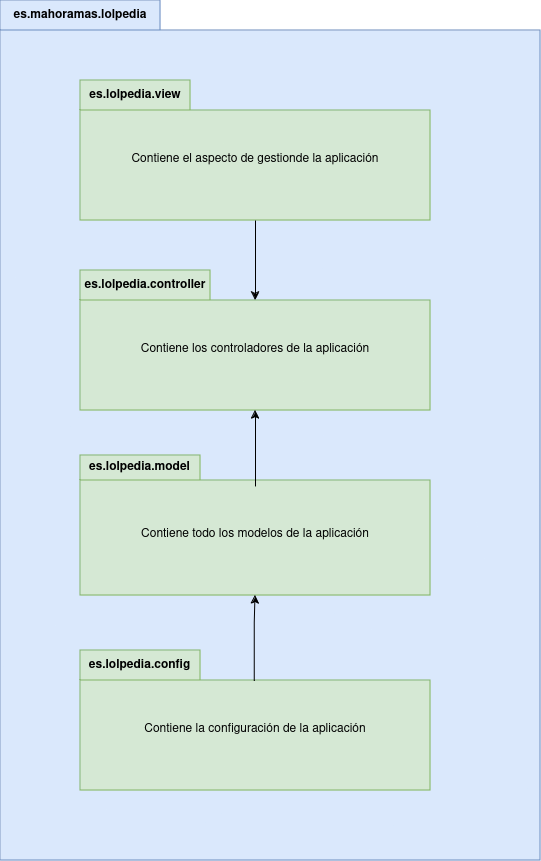

The diagram above was exported from draw.io. Its source (the exported page's mxGraphModel, read from the mxfile embedded in the PNG):
<mxGraphModel dx="1687" dy="882" grid="1" gridSize="10" guides="1" tooltips="1" connect="1" arrows="1" fold="1" page="1" pageScale="1" pageWidth="850" pageHeight="1100" math="0" shadow="0">
  <root>
    <mxCell id="0" />
    <mxCell id="1" parent="0" />
    <mxCell id="f5mK3MdMg_kiVylEdXSW-1" value="es.mahoramas.lolpedia" style="shape=folder;fontStyle=1;tabWidth=160;tabHeight=30;tabPosition=left;html=1;boundedLbl=1;labelInHeader=1;container=1;collapsible=0;whiteSpace=wrap;fillColor=#dae8fc;strokeColor=#6c8ebf;" vertex="1" parent="1">
      <mxGeometry x="150" y="30" width="540" height="860" as="geometry" />
    </mxCell>
    <mxCell id="f5mK3MdMg_kiVylEdXSW-2" value="" style="html=1;strokeColor=none;resizeWidth=1;resizeHeight=1;fillColor=none;part=1;connectable=0;allowArrows=0;deletable=0;whiteSpace=wrap;" vertex="1" parent="f5mK3MdMg_kiVylEdXSW-1">
      <mxGeometry width="540" height="549.3980582524272" relative="1" as="geometry">
        <mxPoint y="30" as="offset" />
      </mxGeometry>
    </mxCell>
    <mxCell id="f5mK3MdMg_kiVylEdXSW-8" value="es.lolpedia.view" style="shape=folder;fontStyle=1;tabWidth=110;tabHeight=30;tabPosition=left;html=1;boundedLbl=1;labelInHeader=1;container=1;collapsible=0;whiteSpace=wrap;fillColor=#d5e8d4;strokeColor=#82b366;" vertex="1" parent="f5mK3MdMg_kiVylEdXSW-1">
      <mxGeometry x="80" y="80" width="350" height="140" as="geometry" />
    </mxCell>
    <mxCell id="f5mK3MdMg_kiVylEdXSW-9" value="Contiene el aspecto de gestionde la aplicación" style="html=1;strokeColor=none;resizeWidth=1;resizeHeight=1;fillColor=none;part=1;connectable=0;allowArrows=0;deletable=0;whiteSpace=wrap;" vertex="1" parent="f5mK3MdMg_kiVylEdXSW-8">
      <mxGeometry width="350" height="98" relative="1" as="geometry">
        <mxPoint y="30" as="offset" />
      </mxGeometry>
    </mxCell>
    <mxCell id="f5mK3MdMg_kiVylEdXSW-10" value="es.lolpedia.controller" style="shape=folder;fontStyle=1;tabWidth=130;tabHeight=30;tabPosition=left;html=1;boundedLbl=1;labelInHeader=1;container=1;collapsible=0;whiteSpace=wrap;fillColor=#d5e8d4;strokeColor=#82b366;" vertex="1" parent="f5mK3MdMg_kiVylEdXSW-1">
      <mxGeometry x="80" y="270" width="350" height="140" as="geometry" />
    </mxCell>
    <mxCell id="f5mK3MdMg_kiVylEdXSW-11" value="Contiene los controladores de la aplicación" style="html=1;strokeColor=none;resizeWidth=1;resizeHeight=1;fillColor=none;part=1;connectable=0;allowArrows=0;deletable=0;whiteSpace=wrap;" vertex="1" parent="f5mK3MdMg_kiVylEdXSW-10">
      <mxGeometry width="350" height="98" relative="1" as="geometry">
        <mxPoint y="30" as="offset" />
      </mxGeometry>
    </mxCell>
    <mxCell id="f5mK3MdMg_kiVylEdXSW-12" value="es.lolpedia.model" style="shape=folder;fontStyle=1;tabWidth=120;tabHeight=25;tabPosition=left;html=1;boundedLbl=1;labelInHeader=1;container=1;collapsible=0;whiteSpace=wrap;fillColor=#d5e8d4;strokeColor=#82b366;" vertex="1" parent="f5mK3MdMg_kiVylEdXSW-1">
      <mxGeometry x="80" y="455" width="350" height="140" as="geometry" />
    </mxCell>
    <mxCell id="f5mK3MdMg_kiVylEdXSW-13" value="Contiene todo los modelos de la aplicación" style="html=1;strokeColor=none;resizeWidth=1;resizeHeight=1;fillColor=none;part=1;connectable=0;allowArrows=0;deletable=0;whiteSpace=wrap;" vertex="1" parent="f5mK3MdMg_kiVylEdXSW-12">
      <mxGeometry width="350" height="98" relative="1" as="geometry">
        <mxPoint y="30" as="offset" />
      </mxGeometry>
    </mxCell>
    <mxCell id="f5mK3MdMg_kiVylEdXSW-14" value="es.lolpedia.config" style="shape=folder;fontStyle=1;tabWidth=120;tabHeight=30;tabPosition=left;html=1;boundedLbl=1;labelInHeader=1;container=1;collapsible=0;whiteSpace=wrap;fillColor=#d5e8d4;strokeColor=#82b366;" vertex="1" parent="f5mK3MdMg_kiVylEdXSW-1">
      <mxGeometry x="80" y="650" width="350" height="140" as="geometry" />
    </mxCell>
    <mxCell id="f5mK3MdMg_kiVylEdXSW-15" value="Contiene la configuración de la aplicación" style="html=1;strokeColor=none;resizeWidth=1;resizeHeight=1;fillColor=none;part=1;connectable=0;allowArrows=0;deletable=0;whiteSpace=wrap;" vertex="1" parent="f5mK3MdMg_kiVylEdXSW-14">
      <mxGeometry width="350" height="98" relative="1" as="geometry">
        <mxPoint y="30" as="offset" />
      </mxGeometry>
    </mxCell>
    <mxCell id="f5mK3MdMg_kiVylEdXSW-16" style="edgeStyle=orthogonalEdgeStyle;rounded=0;orthogonalLoop=1;jettySize=auto;html=1;entryX=0.5;entryY=0.214;entryDx=0;entryDy=0;entryPerimeter=0;" edge="1" parent="f5mK3MdMg_kiVylEdXSW-1" source="f5mK3MdMg_kiVylEdXSW-8" target="f5mK3MdMg_kiVylEdXSW-10">
      <mxGeometry relative="1" as="geometry" />
    </mxCell>
    <mxCell id="f5mK3MdMg_kiVylEdXSW-17" style="edgeStyle=orthogonalEdgeStyle;rounded=0;orthogonalLoop=1;jettySize=auto;html=1;entryX=0.5;entryY=1;entryDx=0;entryDy=0;entryPerimeter=0;exitX=0.5;exitY=0.221;exitDx=0;exitDy=0;exitPerimeter=0;" edge="1" parent="f5mK3MdMg_kiVylEdXSW-1" source="f5mK3MdMg_kiVylEdXSW-12" target="f5mK3MdMg_kiVylEdXSW-10">
      <mxGeometry relative="1" as="geometry" />
    </mxCell>
    <mxCell id="f5mK3MdMg_kiVylEdXSW-18" style="edgeStyle=orthogonalEdgeStyle;rounded=0;orthogonalLoop=1;jettySize=auto;html=1;entryX=0.5;entryY=1;entryDx=0;entryDy=0;entryPerimeter=0;exitX=0.498;exitY=0.219;exitDx=0;exitDy=0;exitPerimeter=0;" edge="1" parent="f5mK3MdMg_kiVylEdXSW-1" source="f5mK3MdMg_kiVylEdXSW-14" target="f5mK3MdMg_kiVylEdXSW-12">
      <mxGeometry relative="1" as="geometry" />
    </mxCell>
  </root>
</mxGraphModel>